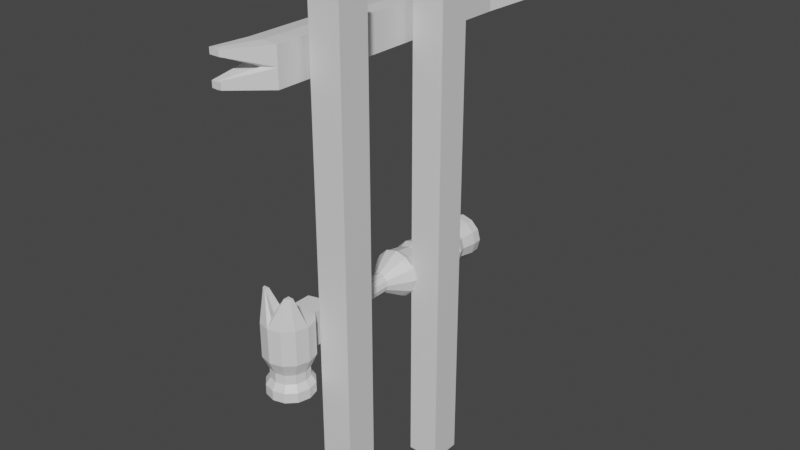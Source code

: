 # Source: magnes_na_narzedzia.blend  (saved by Blender 2.80.75; exported with 4.5.12 LTS)
import bpy
from mathutils import Matrix  # noqa: F401  (used for matrix-valued properties, if any)

bpy.ops.wm.read_factory_settings(use_empty=True)
scene = bpy.context.scene
scene.name = 'Scene'

# ---- collections
col_collection = bpy.data.collections.new('Collection'); scene.collection.children.link(col_collection)

# ---- materials (node trees are filled in below, after node groups)
mat_material = bpy.data.materials.new('Material')
mat_material.alpha_threshold = 0.0
mat_material.use_transparent_shadow = False
mat_material.line_color = (0.0, 0.0, 0.0, 1.0)

# ---- material node trees
mat_material.use_nodes = True; mat_material.node_tree.nodes.clear()
_N = mat_material.node_tree.nodes; _L = mat_material.node_tree.links
n0 = _N.new('ShaderNodeOutputMaterial'); n0.name = 'Material Output'; n0.location = (300, 300)
n1 = _N.new('ShaderNodeBsdfPrincipled'); n1.name = 'Principled BSDF'; n1.location = (10, 300)
n1.distribution = 'GGX'
n1.subsurface_method = 'BURLEY'
n1.inputs[2].default_value = 0.4
n1.inputs[3].default_value = 1.45
n1.inputs[27].default_value = (0.0, 0.0, 0.0, 1.0)
n1.inputs[28].default_value = 1.0
_L.new(n1.outputs[0], n0.inputs[0])
n0.is_active_output = True

# ---- world
world_world = bpy.data.worlds.new('World'); scene.world = world_world
world_world.use_nodes = True; world_world.node_tree.nodes.clear()
_N = world_world.node_tree.nodes; _L = world_world.node_tree.links
n0 = _N.new('ShaderNodeOutputWorld'); n0.name = 'World Output'; n0.location = (300, 300)
n1 = _N.new('ShaderNodeBackground'); n1.name = 'Background'; n1.location = (10, 300)
n1.inputs[0].default_value = (0.05088, 0.05088, 0.05088, 1.0)
_L.new(n1.outputs[0], n0.inputs[0])
n0.is_active_output = True
world_world.color = (0.05088, 0.05088, 0.05088)
world_world.use_sun_shadow = False
world_world.sun_shadow_jitter_overblur = 0.0

# ---- meshes
me_cube = bpy.data.meshes.new('Cube')
me_cube.from_pydata([(0.09177, 1.487, -0.2289), (0.09177, 1.487, -0.4124), (0.09177, -1.487, -0.2289), (0.09177, -1.487, -0.4124), (-0.09177, 1.487, -0.2289), (-0.09177, 1.487, -0.4124), (-0.09177, -1.487, -0.2289), (-0.09177, -1.487, -0.4124), (0.09177, 1.487, 0.4931), (0.09177, 1.487, 0.3096), (0.09177, -1.487, 0.4931), (0.09177, -1.487, 0.3096), (-0.09177, 1.487, 0.4931), (-0.09177, 1.487, 0.3096), (-0.09177, -1.487, 0.4931), (-0.09177, -1.487, 0.3096), (-0.101, 1.021, -1.137), (-0.301, 0.9939, 0.6574), (-0.2131, 0.9884, 0.6574), (-0.05336, 1.021, -1.194), (-0.1252, 0.9939, 0.6574), (-0.07719, 1.016, -1.166), (-0.2131, 0.9884, -0.924), (-0.1252, 0.9939, -0.924), (-0.301, 0.9939, -0.924), (-0.2929, 1.039, 0.8418), (-0.2929, 1.004, 0.8418), (-0.3518, 1.004, 0.8418), (-0.3223, 1.002, 0.8418), (-0.3223, 1.039, 0.8418), (-0.3518, 1.039, 0.8418), (-0.1691, 0.9912, -0.924), (-0.06528, 1.019, -1.18), (-0.1691, 0.9912, 0.6574), (-0.3076, 1.003, 0.8418), (-0.101, 1.174, -1.137), (-0.301, 1.201, 0.6574), (-0.2131, 1.207, 0.6574), (-0.05336, 1.174, -1.194), (-0.1252, 1.201, 0.6574), (-0.07719, 1.179, -1.166), (-0.2131, 1.207, -0.924), (-0.101, 1.098, -1.137), (-0.301, 1.098, 0.6574), (-0.301, 1.098, -0.924), (-0.1252, 1.098, -0.924), (-0.1252, 1.201, -0.924), (-0.1252, 1.098, 0.6574), (-0.05336, 1.098, -1.194), (-0.301, 1.201, -0.924), (-0.07719, 1.098, -1.166), (-0.2929, 1.157, 0.8418), (-0.2929, 1.191, 0.8418), (-0.3518, 1.191, 0.8418), (-0.3223, 1.193, 0.8418), (-0.3223, 1.157, 0.8418), (-0.3518, 1.157, 0.8418), (-0.1727, 1.098, 0.6574), (-0.06528, 1.098, -1.18), (-0.1691, 1.204, -0.924), (-0.06528, 1.176, -1.18), (-0.1691, 1.204, 0.6574), (-0.3076, 1.192, 0.8418), (-0.1918, 1.098, 0.695), (-0.3195, -0.3342, -0.8287), (-0.3028, -0.3967, -0.8287), (-0.257, -0.4424, -0.8287), (-0.1945, -0.4592, -0.8287), (-0.132, -0.4424, -0.8287), (-0.08626, -0.3967, -0.8287), (-0.06952, -0.3342, -0.8287), (-0.08626, -0.2717, -0.8287), (-0.132, -0.2259, -0.8287), (-0.1945, -0.2092, -0.8287), (-0.257, -0.2259, -0.8287), (-0.3028, -0.2717, -0.8287), (-0.3195, -0.3342, -0.1935), (-0.3028, -0.3967, -0.1935), (-0.257, -0.4424, -0.1935), (-0.1945, -0.4592, -0.1935), (-0.132, -0.4424, -0.1935), (-0.08626, -0.3967, -0.1935), (-0.06952, -0.3342, -0.1935), (-0.08626, -0.2717, -0.1935), (-0.132, -0.2259, -0.1935), (-0.1945, -0.2092, -0.1935), (-0.257, -0.2259, -0.1935), (-0.3028, -0.2717, -0.1935), (-0.2526, -0.3342, -0.08304), (-0.2448, -0.3632, -0.08304), (-0.2236, -0.3844, -0.08304), (-0.1945, -0.3922, -0.08304), (-0.1655, -0.3844, -0.08304), (-0.1442, -0.3632, -0.08304), (-0.1364, -0.3342, -0.08304), (-0.1442, -0.3051, -0.08304), (-0.1655, -0.2839, -0.08304), (-0.1945, -0.2761, -0.08304), (-0.2236, -0.2839, -0.08304), (-0.2448, -0.3051, -0.08304), (-0.2526, -0.3342, 0.5668), (-0.2448, -0.3632, 0.5668), (-0.2236, -0.3844, 0.5668), (-0.1945, -0.3922, 0.5668), (-0.1655, -0.3844, 0.5668), (-0.1442, -0.3632, 0.5668), (-0.1364, -0.3342, 0.5668), (-0.1442, -0.3051, 0.5668), (-0.1655, -0.2839, 0.5668), (-0.1945, -0.2761, 0.5668), (-0.2236, -0.2839, 0.5668), (-0.2448, -0.3051, 0.5668), (-0.3262, -0.6495, 0.6133), (-0.3085, -0.6495, 0.6792), (-0.2603, -0.6495, 0.7274), (-0.2603, -0.6495, 0.4992), (-0.3085, -0.6495, 0.5474), (-0.3262, -0.5932, 0.6133), (-0.3085, -0.5932, 0.6792), (-0.2603, -0.5932, 0.7274), (-0.2603, -0.5932, 0.4992), (-0.3085, -0.5932, 0.5474), (-0.3012, -0.5542, 0.6133), (-0.2869, -0.5542, 0.6667), (-0.2478, -0.5542, 0.7058), (-0.2478, -0.5542, 0.5208), (-0.2869, -0.5542, 0.5599), (-0.3362, -0.423, 0.6133), (-0.3172, -0.423, 0.6842), (-0.2653, -0.423, 0.7361), (-0.2653, -0.423, 0.4906), (-0.3172, -0.423, 0.5425), (-0.2478, -0.5, 0.7058), (-0.2478, -0.5, 0.5208), (-0.2869, -0.5, 0.5599), (-0.2869, -0.5, 0.6667), (-0.3012, -0.5, 0.6133), (-0.3172, -0.2246, 0.6842), (-0.3362, -0.2246, 0.6133), (-0.2653, -0.2246, 0.7361), (-0.2653, -0.2246, 0.4906), (-0.3172, -0.2246, 0.5425), (-0.2653, -0.423, 0.3945), (-0.2653, -0.2246, 0.3945), (-0.2868, -0.05401, 0.6812), (-0.2909, -0.05401, 0.666), (-0.2756, -0.05401, 0.6923), (-0.2604, -0.05401, 0.666), (-0.2604, -0.05401, 0.6964), (-0.2604, -0.05401, 0.6812), (-0.2604, -0.05401, 0.6888), (-0.0627, -0.6495, 0.6133), (-0.08035, -0.6495, 0.6792), (-0.1286, -0.6495, 0.7274), (-0.1944, -0.6495, 0.7451), (-0.1944, -0.6495, 0.4816), (-0.1286, -0.6495, 0.4992), (-0.08035, -0.6495, 0.5474), (-0.0627, -0.5932, 0.6133), (-0.08035, -0.5932, 0.6792), (-0.1286, -0.5932, 0.7274), (-0.1944, -0.5932, 0.4816), (-0.1286, -0.5932, 0.4992), (-0.08035, -0.5932, 0.5474), (-0.08766, -0.5542, 0.6133), (-0.102, -0.5542, 0.6667), (-0.1411, -0.5542, 0.7058), (-0.1944, -0.5542, 0.5065), (-0.1411, -0.5542, 0.5208), (-0.102, -0.5542, 0.5599), (-0.05272, -0.423, 0.6133), (-0.07171, -0.423, 0.6842), (-0.1236, -0.423, 0.7361), (-0.1944, -0.423, 0.4716), (-0.1236, -0.423, 0.4906), (-0.07171, -0.423, 0.5425), (-0.1411, -0.5, 0.7058), (-0.1411, -0.5, 0.5208), (-0.1944, -0.5, 0.5065), (-0.102, -0.5, 0.5599), (-0.102, -0.5, 0.6667), (-0.08766, -0.5, 0.6133), (-0.07171, -0.2246, 0.6842), (-0.05272, -0.2246, 0.6133), (-0.1236, -0.2246, 0.7361), (-0.1944, -0.2246, 0.4716), (-0.1236, -0.2246, 0.4906), (-0.07171, -0.2246, 0.5425), (-0.1944, -0.423, 0.3755), (-0.1236, -0.423, 0.3945), (-0.1944, -0.2246, 0.3755), (-0.1236, -0.2246, 0.3945), (-0.101, -0.05401, 0.6812), (-0.09688, -0.05401, 0.666), (-0.1121, -0.05401, 0.6923), (-0.1944, -0.6495, 0.4816), (-0.1944, -0.5932, 0.7451), (-0.1944, -0.5542, 0.7201), (-0.1944, -0.5, 0.7201), (-0.1944, -0.423, 0.755), (-0.1944, -0.2246, 0.755), (-0.1944, -0.2246, 0.6133), (-0.1273, -0.05401, 0.666), (-0.1273, -0.05401, 0.6964), (-0.1944, -0.6495, 0.7451), (-0.1273, -0.05401, 0.6812), (-0.1944, -0.2246, 0.6842), (-0.1273, -0.05401, 0.6888), (-0.1944, -0.1743, 0.7252), (-0.08278, -0.3987, -0.7734), (-0.09514, -0.3915, -0.686), (-0.08278, -0.3987, -0.6422), (-0.09514, -0.3915, -0.5694), (-0.08278, -0.3987, -0.5111), (-0.09514, -0.3915, -0.4528), (-0.08278, -0.3987, -0.38), (-0.09514, -0.3915, -0.3362), (-0.08278, -0.3987, -0.2489), (-0.13, -0.4459, -0.2489), (-0.1371, -0.4335, -0.3362), (-0.13, -0.4459, -0.38), (-0.1371, -0.4335, -0.4528), (-0.13, -0.4459, -0.5111), (-0.1371, -0.4335, -0.5694), (-0.13, -0.4459, -0.6422), (-0.1371, -0.4335, -0.686), (-0.13, -0.4459, -0.7734), (-0.3235, -0.3342, -0.7734), (-0.3093, -0.3342, -0.686), (-0.3235, -0.3342, -0.6422), (-0.3093, -0.3342, -0.5694), (-0.3235, -0.3342, -0.5111), (-0.3093, -0.3342, -0.4528), (-0.3235, -0.3342, -0.38), (-0.3093, -0.3342, -0.3362), (-0.3235, -0.3342, -0.2489), (-0.3063, -0.2696, -0.2489), (-0.2939, -0.2768, -0.3362), (-0.3063, -0.2696, -0.38), (-0.2939, -0.2768, -0.4528), (-0.3063, -0.2696, -0.5111), (-0.2939, -0.2768, -0.5694), (-0.3063, -0.2696, -0.6422), (-0.2939, -0.2768, -0.686), (-0.3063, -0.2696, -0.7734), (-0.259, -0.4459, -0.7734), (-0.2519, -0.4335, -0.686), (-0.259, -0.4459, -0.6422), (-0.2519, -0.4335, -0.5694), (-0.259, -0.4459, -0.5111), (-0.2519, -0.4335, -0.4528), (-0.259, -0.4459, -0.38), (-0.2519, -0.4335, -0.3362), (-0.259, -0.4459, -0.2489), (-0.3063, -0.3987, -0.2489), (-0.2939, -0.3915, -0.3362), (-0.3063, -0.3987, -0.38), (-0.2939, -0.3915, -0.4528), (-0.3063, -0.3987, -0.5111), (-0.2939, -0.3915, -0.5694), (-0.3063, -0.3987, -0.6422), (-0.2939, -0.3915, -0.686), (-0.3063, -0.3987, -0.7734), (-0.1945, -0.2051, -0.7734), (-0.1945, -0.2194, -0.686), (-0.1945, -0.2051, -0.6422), (-0.1945, -0.2194, -0.5694), (-0.1945, -0.2051, -0.5111), (-0.1945, -0.2194, -0.4528), (-0.1945, -0.2051, -0.38), (-0.1945, -0.2194, -0.3362), (-0.1945, -0.2051, -0.2489), (-0.13, -0.2224, -0.2489), (-0.1371, -0.2348, -0.3362), (-0.13, -0.2224, -0.38), (-0.1371, -0.2348, -0.4528), (-0.13, -0.2224, -0.5111), (-0.1371, -0.2348, -0.5694), (-0.13, -0.2224, -0.6422), (-0.1371, -0.2348, -0.686), (-0.13, -0.2224, -0.7734), (-0.06549, -0.3342, -0.7734), (-0.07977, -0.3342, -0.686), (-0.06549, -0.3342, -0.6422), (-0.07977, -0.3342, -0.5694), (-0.06549, -0.3342, -0.5111), (-0.07977, -0.3342, -0.4528), (-0.06549, -0.3342, -0.38), (-0.07977, -0.3342, -0.3362), (-0.06549, -0.3342, -0.2489), (-0.1945, -0.4632, -0.7734), (-0.1945, -0.4489, -0.686), (-0.1945, -0.4632, -0.6422), (-0.1945, -0.4489, -0.5694), (-0.1945, -0.4632, -0.5111), (-0.1945, -0.4489, -0.4528), (-0.1945, -0.4632, -0.38), (-0.1945, -0.4489, -0.3362), (-0.1945, -0.4632, -0.2489), (-0.259, -0.2224, -0.7734), (-0.2519, -0.2348, -0.686), (-0.259, -0.2224, -0.6422), (-0.2519, -0.2348, -0.5694), (-0.259, -0.2224, -0.5111), (-0.2519, -0.2348, -0.4528), (-0.259, -0.2224, -0.38), (-0.2519, -0.2348, -0.3362), (-0.259, -0.2224, -0.2489), (-0.08278, -0.2696, -0.7734), (-0.09514, -0.2768, -0.686), (-0.08278, -0.2696, -0.6422), (-0.09514, -0.2768, -0.5694), (-0.08278, -0.2696, -0.5111), (-0.09514, -0.2768, -0.4528), (-0.08278, -0.2696, -0.38), (-0.09514, -0.2768, -0.3362), (-0.08278, -0.2696, -0.2489), (-0.0752, -0.403, -0.2212), (-0.3323, -0.3342, -0.2212), (-0.2634, -0.4535, -0.2212), (-0.1945, -0.1964, -0.2212), (-0.05674, -0.3342, -0.2212), (-0.1945, -0.4719, -0.2212), (-0.2634, -0.2148, -0.2212), (-0.0752, -0.2653, -0.2212), (-0.1256, -0.4535, -0.2212), (-0.3138, -0.2653, -0.2212), (-0.3138, -0.403, -0.2212), (-0.1256, -0.2148, -0.2212)], [], [(0, 4, 6, 2), (3, 2, 6, 7), (7, 6, 4, 5), (5, 1, 3, 7), (1, 0, 2, 3), (5, 4, 0, 1), (8, 12, 14, 10), (11, 10, 14, 15), (15, 14, 12, 13), (13, 9, 11, 15), (9, 8, 10, 11), (13, 12, 8, 9), (32, 31, 22, 21), (47, 63, 29, 25), (20, 47, 25, 26), (22, 18, 17, 24), (45, 47, 20, 23), (58, 48, 19, 32), (21, 22, 24, 16), (33, 20, 26, 34), (48, 45, 23, 19), (16, 24, 44, 42), (24, 17, 43, 44), (31, 33, 18, 22), (43, 17, 27, 30), (17, 18, 28, 27), (29, 30, 27, 28), (42, 50, 21, 16), (57, 29, 63), (29, 57, 43, 30), (28, 25, 29), (23, 20, 33, 31), (18, 33, 34, 28), (50, 58, 32, 21), (25, 28, 34, 26), (19, 23, 31, 32), (60, 40, 41, 59), (47, 51, 55, 63), (39, 52, 51, 47), (41, 49, 36, 37), (45, 46, 39, 47), (58, 60, 38, 48), (40, 35, 49, 41), (61, 62, 52, 39), (48, 38, 46, 45), (35, 42, 44, 49), (49, 44, 43, 36), (59, 41, 37, 61), (43, 56, 53, 36), (36, 53, 54, 37), (55, 54, 53, 56), (42, 35, 40, 50), (57, 63, 55), (55, 56, 43, 57), (54, 55, 51), (46, 59, 61, 39), (37, 54, 62, 61), (50, 40, 60, 58), (51, 52, 62, 54), (38, 60, 59, 46), (65, 64, 75, 74, 73, 72, 71, 70, 69, 68, 67, 66), (78, 79, 91, 90), (325, 317, 81, 80), (326, 318, 76, 87), (327, 319, 78, 77), (328, 320, 85, 84), (317, 321, 82, 81), (319, 322, 79, 78), (320, 323, 86, 85), (321, 324, 83, 82), (322, 325, 80, 79), (323, 326, 87, 86), (318, 327, 77, 76), (324, 328, 84, 83), (90, 91, 103, 102), (85, 86, 98, 97), (82, 83, 95, 94), (79, 80, 92, 91), (86, 87, 99, 98), (76, 77, 89, 88), (83, 84, 96, 95), (80, 81, 93, 92), (87, 76, 88, 99), (77, 78, 90, 89), (84, 85, 97, 96), (81, 82, 94, 93), (101, 102, 103, 104, 105, 106, 107, 108, 109, 110, 111, 100), (97, 98, 110, 109), (94, 95, 107, 106), (91, 92, 104, 103), (98, 99, 111, 110), (88, 89, 101, 100), (95, 96, 108, 107), (92, 93, 105, 104), (99, 88, 100, 111), (89, 90, 102, 101), (96, 97, 109, 108), (93, 94, 106, 105), (119, 196, 197, 124), (116, 112, 117, 121), (113, 114, 119, 118), (114, 154, 196, 119), (155, 115, 120, 161), (115, 116, 121, 120), (112, 113, 118, 117), (132, 198, 199, 129), (161, 120, 125, 167), (120, 121, 126, 125), (117, 118, 123, 122), (121, 117, 122, 126), (118, 119, 124, 123), (178, 133, 130, 173), (133, 134, 131, 130), (136, 135, 128, 127), (134, 136, 127, 131), (135, 132, 129, 128), (123, 124, 132, 135), (126, 122, 136, 134), (122, 123, 135, 136), (125, 126, 134, 133), (167, 125, 133, 178), (124, 197, 198, 132), (129, 199, 200, 139), (130, 131, 141, 140), (127, 128, 137, 138), (131, 127, 138, 141), (128, 129, 139, 137), (188, 142, 143, 190), (140, 185, 190, 143), (130, 140, 143, 142), (173, 130, 142, 188), (201, 185, 140), (146, 148, 150, 149), (139, 200, 148, 146), (138, 137, 144, 145), (201, 138, 145, 147), (137, 139, 146, 144), (204, 115, 195), (149, 206, 201, 147), (150, 208, 206, 149), (148, 200, 208, 150), (144, 146, 149, 147), (145, 144, 147), (138, 201, 140, 141), (113, 112, 116, 114), (114, 116, 115, 204), (160, 166, 197, 196), (157, 163, 158, 151), (152, 159, 160, 153), (153, 160, 196, 154), (155, 161, 162, 156), (156, 162, 163, 157), (151, 158, 159, 152), (176, 172, 199, 198), (161, 167, 168, 162), (162, 168, 169, 163), (158, 164, 165, 159), (163, 169, 164, 158), (159, 165, 166, 160), (178, 173, 174, 177), (177, 174, 175, 179), (181, 170, 171, 180), (179, 175, 170, 181), (180, 171, 172, 176), (165, 180, 176, 166), (169, 179, 181, 164), (164, 181, 180, 165), (168, 177, 179, 169), (167, 178, 177, 168), (166, 176, 198, 197), (172, 184, 200, 199), (174, 186, 187, 175), (170, 183, 182, 171), (175, 187, 183, 170), (171, 182, 184, 172), (188, 190, 191, 189), (186, 191, 190, 185), (174, 189, 191, 186), (173, 188, 189, 174), (201, 186, 185), (194, 205, 207, 203), (184, 194, 203, 200), (183, 193, 192, 182), (201, 202, 193, 183), (182, 192, 194, 184), (204, 195, 156), (205, 202, 201, 206), (207, 205, 206, 208), (203, 207, 208, 200), (192, 202, 205, 194), (193, 202, 192), (183, 187, 186, 201), (152, 153, 157, 151), (153, 204, 156, 157), (71, 72, 280, 308), (308, 280, 279, 309), (309, 279, 278, 310), (310, 278, 277, 311), (311, 277, 276, 312), (312, 276, 275, 313), (313, 275, 274, 314), (314, 274, 273, 315), (315, 273, 272, 316), (64, 65, 262, 227), (227, 262, 261, 228), (228, 261, 260, 229), (229, 260, 259, 230), (230, 259, 258, 231), (231, 258, 257, 232), (232, 257, 256, 233), (233, 256, 255, 234), (234, 255, 254, 235), (74, 75, 244, 299), (299, 244, 243, 300), (300, 243, 242, 301), (301, 242, 241, 302), (302, 241, 240, 303), (303, 240, 239, 304), (304, 239, 238, 305), (305, 238, 237, 306), (306, 237, 236, 307), (67, 68, 226, 290), (290, 226, 225, 291), (291, 225, 224, 292), (292, 224, 223, 293), (293, 223, 222, 294), (294, 222, 221, 295), (295, 221, 220, 296), (296, 220, 219, 297), (297, 219, 218, 298), (70, 71, 308, 281), (281, 308, 309, 282), (282, 309, 310, 283), (283, 310, 311, 284), (284, 311, 312, 285), (285, 312, 313, 286), (286, 313, 314, 287), (287, 314, 315, 288), (288, 315, 316, 289), (73, 74, 299, 263), (263, 299, 300, 264), (264, 300, 301, 265), (265, 301, 302, 266), (266, 302, 303, 267), (267, 303, 304, 268), (268, 304, 305, 269), (269, 305, 306, 270), (270, 306, 307, 271), (66, 67, 290, 245), (245, 290, 291, 246), (246, 291, 292, 247), (247, 292, 293, 248), (248, 293, 294, 249), (249, 294, 295, 250), (250, 295, 296, 251), (251, 296, 297, 252), (252, 297, 298, 253), (69, 70, 281, 209), (209, 281, 282, 210), (210, 282, 283, 211), (211, 283, 284, 212), (212, 284, 285, 213), (213, 285, 286, 214), (214, 286, 287, 215), (215, 287, 288, 216), (216, 288, 289, 217), (72, 73, 263, 280), (280, 263, 264, 279), (279, 264, 265, 278), (278, 265, 266, 277), (277, 266, 267, 276), (276, 267, 268, 275), (275, 268, 269, 274), (274, 269, 270, 273), (273, 270, 271, 272), (65, 66, 245, 262), (262, 245, 246, 261), (261, 246, 247, 260), (260, 247, 248, 259), (259, 248, 249, 258), (258, 249, 250, 257), (257, 250, 251, 256), (256, 251, 252, 255), (255, 252, 253, 254), (75, 64, 227, 244), (244, 227, 228, 243), (243, 228, 229, 242), (242, 229, 230, 241), (241, 230, 231, 240), (240, 231, 232, 239), (239, 232, 233, 238), (238, 233, 234, 237), (237, 234, 235, 236), (68, 69, 209, 226), (226, 209, 210, 225), (225, 210, 211, 224), (224, 211, 212, 223), (223, 212, 213, 222), (222, 213, 214, 221), (221, 214, 215, 220), (220, 215, 216, 219), (219, 216, 217, 218), (316, 272, 328, 324), (235, 254, 327, 318), (307, 236, 326, 323), (298, 218, 325, 322), (289, 316, 324, 321), (271, 307, 323, 320), (253, 298, 322, 319), (217, 289, 321, 317), (272, 271, 320, 328), (254, 253, 319, 327), (236, 235, 318, 326), (218, 217, 317, 325)])
_uv = me_cube.uv_layers.new(name='UVMap')
_uv.uv.foreach_set('vector', [0.375, 0.0, 0.625, 0.0, 0.625, 0.25, 0.375, 0.25, 0.375, 0.25, 0.625, 0.25, 0.625, 0.5, 0.375, 0.5, 0.375, 0.5, 0.625, 0.5, 0.625, 0.75, 0.375, 0.75, 0.375, 0.75, 0.625, 0.75, 0.625, 1.0, 0.375, 1.0, 0.125, 0.5, 0.375, 0.5, 0.375, 0.75, 0.125, 0.75, 0.625, 0.5, 0.875, 0.5, 0.875, 0.75, 0.625, 0.75, 0.375, 0.0, 0.625, 0.0, 0.625, 0.25, 0.375, 0.25, 0.375, 0.25, 0.625, 0.25, 0.625, 0.5, 0.375, 0.5, 0.375, 0.5, 0.625, 0.5, 0.625, 0.75, 0.375, 0.75, 0.375, 0.75, 0.625, 0.75, 0.625, 1.0, 0.375, 1.0, 0.125, 0.5, 0.375, 0.5, 0.375, 0.75, 0.125, 0.75, 0.625, 0.5, 0.875, 0.5, 0.875, 0.75, 0.625, 0.75, 0.375, 0.8125, 0.4082, 0.8125, 0.4082, 0.875, 0.375, 0.875, 0.625, 0.625, 0.0, 0.0, 0.0, 0.0, 0.625, 0.625, 0.625, 0.75, 0.625, 0.625, 0.625, 0.625, 0.625, 0.75, 0.4082, 0.875, 0.625, 0.875, 0.625, 1.0, 0.4082, 1.0, 0.4082, 0.625, 0.625, 0.625, 0.625, 0.75, 0.4082, 0.75, 0.3125, 0.625, 0.375, 0.625, 0.375, 0.75, 0.3125, 0.75, 0.375, 0.875, 0.4082, 0.875, 0.4082, 1.0, 0.375, 1.0, 0.625, 0.8125, 0.625, 0.75, 0.625, 0.75, 0.625, 0.8125, 0.375, 0.625, 0.4082, 0.625, 0.4082, 0.75, 0.375, 0.75, 0.375, 0.0, 0.4082, 0.0, 0.4082, 0.125, 0.375, 0.125, 0.4082, 0.0, 0.625, 0.0, 0.625, 0.125, 0.4082, 0.125, 0.4082, 0.8125, 0.625, 0.8125, 0.625, 0.875, 0.4082, 0.875, 0.625, 0.125, 0.625, 0.0, 0.625, 0.0, 0.625, 0.125, 0.625, 1.0, 0.625, 0.875, 0.625, 0.875, 0.625, 1.0, 0.75, 0.625, 0.875, 0.625, 0.875, 0.75, 0.75, 0.75, 0.125, 0.625, 0.25, 0.625, 0.25, 0.75, 0.125, 0.75, 0.0, 0.0, 0.0, 0.0, 0.0, 0.0, 0.75, 0.625, 0.0, 0.0, 0.625, 0.125, 0.625, 0.125, 0.75, 0.75, 0.625, 0.625, 0.0, 0.0, 0.4082, 0.75, 0.625, 0.75, 0.625, 0.8125, 0.4082, 0.8125, 0.625, 0.875, 0.625, 0.8125, 0.625, 0.8125, 0.625, 0.875, 0.25, 0.625, 0.3125, 0.625, 0.3125, 0.75, 0.25, 0.75, 0.625, 0.625, 0.75, 0.75, 0.625, 0.8125, 0.625, 0.75, 0.375, 0.75, 0.4082, 0.75, 0.4082, 0.8125, 0.375, 0.8125, 0.375, 0.8125, 0.375, 0.875, 0.4082, 0.875, 0.4082, 0.8125, 0.625, 0.625, 0.625, 0.625, 0.0, 0.0, 0.0, 0.0, 0.625, 0.75, 0.625, 0.75, 0.625, 0.625, 0.625, 0.625, 0.4082, 0.875, 0.4082, 1.0, 0.625, 1.0, 0.625, 0.875, 0.4082, 0.625, 0.4082, 0.75, 0.625, 0.75, 0.625, 0.625, 0.3125, 0.625, 0.3125, 0.75, 0.375, 0.75, 0.375, 0.625, 0.375, 0.875, 0.375, 1.0, 0.4082, 1.0, 0.4082, 0.875, 0.625, 0.8125, 0.625, 0.8125, 0.625, 0.75, 0.625, 0.75, 0.375, 0.625, 0.375, 0.75, 0.4082, 0.75, 0.4082, 0.625, 0.375, 0.0, 0.375, 0.125, 0.4082, 0.125, 0.4082, 0.0, 0.4082, 0.0, 0.4082, 0.125, 0.625, 0.125, 0.625, 0.0, 0.4082, 0.8125, 0.4082, 0.875, 0.625, 0.875, 0.625, 0.8125, 0.625, 0.125, 0.625, 0.125, 0.625, 0.0, 0.625, 0.0, 0.625, 1.0, 0.625, 1.0, 0.625, 0.875, 0.625, 0.875, 0.75, 0.625, 0.75, 0.75, 0.875, 0.75, 0.875, 0.625, 0.125, 0.625, 0.125, 0.75, 0.25, 0.75, 0.25, 0.625, 0.0, 0.0, 0.0, 0.0, 0.0, 0.0, 0.75, 0.625, 0.625, 0.125, 0.625, 0.125, 0.0, 0.0, 0.75, 0.75, 0.0, 0.0, 0.625, 0.625, 0.4082, 0.75, 0.4082, 0.8125, 0.625, 0.8125, 0.625, 0.75, 0.625, 0.875, 0.625, 0.875, 0.625, 0.8125, 0.625, 0.8125, 0.25, 0.625, 0.25, 0.75, 0.3125, 0.75, 0.3125, 0.625, 0.625, 0.625, 0.625, 0.75, 0.625, 0.8125, 0.75, 0.75, 0.375, 0.75, 0.375, 0.8125, 0.4082, 0.8125, 0.4082, 0.75, 0.0, 0.0, 0.0, 0.0, 0.0, 0.0, 0.0, 0.0, 0.0, 0.0, 0.0, 0.0, 0.0, 0.0, 0.0, 0.0, 0.0, 0.0, 0.0, 0.0, 0.0, 0.0, 0.0, 0.0, 0.0, 0.0, 0.0, 0.0, 0.0, 0.0, 0.0, 0.0, 0.0, 0.0, 0.0, 0.0, 0.0, 0.0, 0.0, 0.0, 0.0, 0.0, 0.0, 0.0, 0.0, 0.0, 0.0, 0.0, 0.0, 0.0, 0.0, 0.0, 0.0, 0.0, 0.0, 0.0, 0.0, 0.0, 0.0, 0.0, 0.0, 0.0, 0.0, 0.0, 0.0, 0.0, 0.0, 0.0, 0.0, 0.0, 0.0, 0.0, 0.0, 0.0, 0.0, 0.0, 0.0, 0.0, 0.0, 0.0, 0.0, 0.0, 0.0, 0.0, 0.0, 0.0, 0.0, 0.0, 0.0, 0.0, 0.0, 0.0, 0.0, 0.0, 0.0, 0.0, 0.0, 0.0, 0.0, 0.0, 0.0, 0.0, 0.0, 0.0, 0.0, 0.0, 0.0, 0.0, 0.0, 0.0, 0.0, 0.0, 0.0, 0.0, 0.0, 0.0, 0.0, 0.0, 0.0, 0.0, 0.0, 0.0, 0.0, 0.0, 0.0, 0.0, 0.0, 0.0, 0.0, 0.0, 0.0, 0.0, 0.0, 0.0, 0.0, 0.0, 0.0, 0.0, 0.0, 0.0, 0.0, 0.0, 0.0, 0.0, 0.0, 0.0, 0.0, 0.0, 0.0, 0.0, 0.0, 0.0, 0.0, 0.0, 0.0, 0.0, 0.0, 0.0, 0.0, 0.0, 0.0, 0.0, 0.0, 0.0, 0.0, 0.0, 0.0, 0.0, 0.0, 0.0, 0.0, 0.0, 0.0, 0.0, 0.0, 0.0, 0.0, 0.0, 0.0, 0.0, 0.0, 0.0, 0.0, 0.0, 0.0, 0.0, 0.0, 0.0, 0.0, 0.0, 0.0, 0.0, 0.0, 0.0, 0.0, 0.0, 0.0, 0.0, 0.0, 0.0, 0.0, 0.0, 0.0, 0.0, 0.0, 0.0, 0.0, 0.0, 0.0, 0.0, 0.0, 0.0, 0.0, 0.0, 0.0, 0.0, 0.0, 0.0, 0.0, 0.0, 0.0, 0.0, 0.0, 0.0, 0.0, 0.0, 0.0, 0.0, 0.0, 0.0, 0.0, 0.0, 0.0, 0.0, 0.0, 0.0, 0.0, 0.0, 0.0, 0.0, 0.0, 0.0, 0.0, 0.0, 0.0, 0.0, 0.0, 0.0, 0.0, 0.0, 0.0, 0.0, 0.0, 0.0, 0.0, 0.0, 0.0, 0.0, 0.0, 0.0, 0.0, 0.0, 0.0, 0.0, 0.0, 0.0, 0.0, 0.0, 0.0, 0.0, 0.0, 0.0, 0.0, 0.0, 0.0, 0.0, 0.0, 0.0, 0.0, 0.0, 0.0, 0.0, 0.0, 0.0, 0.0, 0.0, 0.0, 0.0, 0.0, 0.0, 0.0, 0.0, 0.0, 0.0, 0.0, 0.0, 0.0, 0.0, 0.0, 0.0, 0.0, 0.0, 0.0, 0.0, 0.0, 0.0, 0.0, 0.0, 0.0, 0.0, 0.0, 0.0, 0.0, 0.0, 0.0, 0.0, 0.0, 0.0, 0.0, 0.0, 0.0, 0.0, 0.0, 0.0, 0.0, 0.0, 0.0, 0.0, 0.0, 0.0, 0.0, 0.0, 0.0, 0.0, 0.0, 0.0, 0.0, 0.0, 0.0, 0.0, 0.0, 0.0, 0.0, 0.0, 0.0, 0.0, 0.0, 0.0, 0.0, 0.0, 0.0, 0.0, 0.0, 0.0, 0.0, 0.0, 0.0, 0.0, 0.0, 0.0, 0.0, 0.0, 0.0, 0.0, 0.0, 0.0, 0.0, 0.0, 0.0, 0.0, 0.0, 0.0, 0.0, 0.0, 0.0, 0.0, 0.0, 0.0, 0.0, 0.0, 0.0, 0.0, 0.0, 0.0, 0.0, 0.0, 0.0, 0.0, 0.0, 0.0, 0.0, 0.0, 0.0, 0.0, 0.0, 0.0, 0.0, 0.0, 0.0, 0.0, 0.0, 0.0, 0.0, 0.0, 0.0, 0.0, 0.0, 0.0, 0.0, 0.0, 0.0, 0.0, 0.0, 0.0, 0.0, 0.0, 0.0, 0.0, 0.0, 0.0, 0.0, 0.0, 0.0, 0.0, 0.0, 0.0, 0.0, 0.0, 0.0, 0.0, 0.0, 0.0, 0.0, 0.0, 0.0, 0.0, 0.0, 0.0, 0.0, 0.0, 0.0, 0.0, 0.0, 0.0, 0.0, 0.0, 0.0, 0.0, 0.0, 0.0, 0.0, 0.0, 0.0, 0.0, 0.0, 0.0, 0.0, 0.0, 0.0, 0.0, 0.0, 0.0, 0.0, 0.0, 0.0, 0.0, 0.0, 0.0, 0.0, 0.0, 0.0, 0.0, 0.0, 0.0, 0.0, 0.0, 0.0, 0.0, 0.0, 0.0, 0.0, 0.0, 0.0, 0.0, 0.0, 0.0, 0.0, 0.0, 0.0, 0.0, 0.0, 0.0, 0.0, 0.0, 0.0, 0.0, 0.0, 0.0, 0.0, 0.0, 0.0, 0.0, 0.0, 0.0, 0.0, 0.0, 0.0, 0.0, 0.0, 0.0, 0.0, 0.0, 0.0, 0.0, 0.0, 0.0, 0.0, 0.0, 0.0, 0.0, 0.0, 0.0, 0.0, 0.0, 0.0, 0.0, 0.0, 0.0, 0.0, 0.0, 0.0, 0.0, 0.0, 0.0, 0.0, 0.0, 0.0, 0.0, 0.0, 0.0, 0.0, 0.0, 0.0, 0.0, 0.0, 0.0, 0.0, 0.0, 0.0, 0.0, 0.0, 0.0, 0.0, 0.0, 0.0, 0.0, 0.0, 0.0, 0.0, 0.0, 0.0, 0.0, 0.0, 0.0, 0.0, 0.0, 0.0, 0.0, 0.0, 0.0, 0.0, 0.0, 0.0, 0.0, 0.0, 0.0, 0.0, 0.0, 0.0, 0.0, 0.0, 0.0, 0.0, 0.0, 0.0, 0.0, 0.0, 0.0, 0.0, 0.0, 0.0, 0.0, 0.0, 0.0, 0.0, 0.0, 0.0, 0.0, 0.0, 0.0, 0.0, 0.0, 0.0, 0.0, 0.0, 0.0, 0.0, 0.0, 0.0, 0.0, 0.0, 0.0, 0.0, 0.0, 0.0, 0.0, 0.0, 0.0, 0.0, 0.0, 0.0, 0.0, 0.0, 0.0, 0.0, 0.0, 0.0, 0.0, 0.0, 0.0, 0.0, 0.0, 0.0, 0.0, 0.0, 0.0, 0.0, 0.0, 0.0, 0.0, 0.0, 0.0, 0.0, 0.0, 0.0, 0.0, 0.0, 0.0, 0.0, 0.0, 0.0, 0.0, 0.0, 0.0, 0.0, 0.0, 0.0, 0.0, 0.0, 0.0, 0.0, 0.0, 0.0, 0.0, 0.0, 0.0, 0.0, 0.0, 0.0, 0.0, 0.0, 0.0, 0.0, 0.0, 0.0, 0.0, 0.0, 0.0, 0.0, 0.0, 0.0, 0.0, 0.0, 0.0, 0.0, 0.0, 0.0, 0.0, 0.0, 0.0, 0.0, 0.0, 0.0, 0.0, 0.0, 0.0, 0.0, 0.0, 0.0, 0.0, 0.0, 0.0, 0.0, 0.0, 0.0, 0.0, 0.0, 0.0, 0.0, 0.0, 0.0, 0.0, 0.0, 0.0, 0.0, 0.0, 0.0, 0.0, 0.0, 0.0, 0.0, 0.0, 0.0, 0.0, 0.0, 0.0, 0.0, 0.0, 0.0, 0.0, 0.0, 0.0, 0.0, 0.0, 0.0, 0.0, 0.0, 0.0, 0.0, 0.0, 0.0, 0.0, 0.0, 0.0, 0.0, 0.0, 0.0, 0.0, 0.0, 0.0, 0.0, 0.0, 0.0, 0.0, 0.0, 0.0, 0.0, 0.0, 0.0, 0.0, 0.0, 0.0, 0.0, 0.0, 0.0, 0.0, 0.0, 0.0, 0.0, 0.0, 0.0, 0.0, 0.0, 0.0, 0.0, 0.0, 0.0, 0.0, 0.0, 0.0, 0.0, 0.0, 0.0, 0.0, 0.0, 0.0, 0.0, 0.0, 0.0, 0.0, 0.0, 0.0, 0.0, 0.0, 0.0, 0.0, 0.0, 0.0, 0.0, 0.0, 0.0, 0.0, 0.0, 0.0, 0.0, 0.0, 0.0, 0.0, 0.0, 0.0, 0.0, 0.0, 0.0, 0.0, 0.0, 0.0, 0.0, 0.0, 0.0, 0.0, 0.0, 0.0, 0.0, 0.0, 0.0, 0.0, 0.0, 0.0, 0.0, 0.0, 0.0, 0.0, 0.0, 0.0, 0.0, 0.0, 0.0, 0.0, 0.0, 0.0, 0.0, 0.0, 0.0, 0.0, 0.0, 0.0, 0.0, 0.0, 0.0, 0.0, 0.0, 0.0, 0.0, 0.0, 0.0, 0.0, 0.0, 0.0, 0.0, 0.0, 0.0, 0.0, 0.0, 0.0, 0.0, 0.0, 0.0, 0.0, 0.0, 0.0, 0.0, 0.0, 0.0, 0.0, 0.0, 0.0, 0.0, 0.0, 0.0, 0.0, 0.0, 0.0, 0.0, 0.0, 0.0, 0.0, 0.0, 0.0, 0.0, 0.0, 0.0, 0.0, 0.0, 0.0, 0.0, 0.0, 0.0, 0.0, 0.0, 0.0, 0.0, 0.0, 0.0, 0.0, 0.0, 0.0, 0.0, 0.0, 0.0, 0.0, 0.0, 0.0, 0.0, 0.0, 0.0, 0.0, 0.0, 0.0, 0.0, 0.0, 0.0, 0.0, 0.0, 0.0, 0.0, 0.0, 0.0, 0.0, 0.0, 0.0, 0.0, 0.0, 0.0, 0.0, 0.0, 0.0, 0.0, 0.0, 0.0, 0.0, 0.0, 0.0, 0.0, 0.0, 0.0, 0.0, 0.0, 0.0, 0.0, 0.0, 0.0, 0.0, 0.0, 0.0, 0.0, 0.0, 0.0, 0.0, 0.0, 0.0, 0.0, 0.0, 0.0, 0.0, 0.0, 0.0, 0.0, 0.0, 0.0, 0.0, 0.0, 0.0, 0.0, 0.0, 0.0, 0.0, 0.0, 0.0, 0.0, 0.0, 0.0, 0.0, 0.0, 0.0, 0.0, 0.0, 0.0, 0.0, 0.0, 0.0, 0.0, 0.0, 0.0, 0.0, 0.0, 0.0, 0.0, 0.0, 0.0, 0.0, 0.0, 0.0, 0.0, 0.0, 0.0, 0.0, 0.0, 0.0, 0.0, 0.0, 0.0, 0.0, 0.0, 0.0, 0.0, 0.0, 0.0, 0.0, 0.0, 0.0, 0.0, 0.0, 0.0, 0.0, 0.0, 0.0, 0.0, 0.0, 0.0, 0.0, 0.0, 0.0, 0.0, 0.0, 0.0, 0.0, 0.0, 0.0, 0.0, 0.0, 0.0, 0.0, 0.0, 0.0, 0.0, 0.0, 0.0, 0.0, 0.0, 0.0, 0.0, 0.0, 0.0, 0.0, 0.0, 0.0, 0.0, 0.0, 0.0, 0.0, 0.0, 0.0, 0.0, 0.0, 0.0, 0.0, 0.0, 0.0, 0.0, 0.0, 0.0, 0.0, 0.0, 0.0, 0.0, 0.0, 0.0, 0.0, 0.0, 0.0, 0.0, 0.0, 0.0, 0.0, 0.0, 0.0, 0.0, 0.0, 0.0, 0.0, 0.0, 0.0, 0.0, 0.0, 0.0, 0.0, 0.0, 0.0, 0.0, 0.0, 0.0, 0.0, 0.0, 0.0, 0.0, 0.0, 0.0, 0.0, 0.0, 0.0, 0.0, 0.0, 0.0, 0.0, 0.0, 0.0, 0.0, 0.0, 0.0, 0.0, 0.0, 0.0, 0.0, 0.0, 0.0, 0.0, 0.0, 0.0, 0.0, 0.0, 0.0, 0.0, 0.0, 0.0, 0.0, 0.0, 0.0, 0.0, 0.0, 0.0, 0.0, 0.0, 0.0, 0.0, 0.0, 0.0, 0.0, 0.0, 0.0, 0.0, 0.0, 0.0, 0.0, 0.0, 0.0, 0.0, 0.0, 0.0, 0.0, 0.0, 0.0, 0.0, 0.0, 0.0, 0.0, 0.0, 0.0, 0.0, 0.0, 0.0, 0.0, 0.0, 0.0, 0.0, 0.0, 0.0, 0.0, 0.0, 0.0, 0.0, 0.0, 0.0, 0.0, 0.0, 0.0, 0.0, 0.0, 0.0, 0.0, 0.0, 0.0, 0.0, 0.0, 0.0, 0.0, 0.0, 0.0, 0.0, 0.0, 0.0, 0.0, 0.0, 0.0, 0.0, 0.0, 0.0, 0.0, 0.0, 0.0, 0.0, 0.0, 0.0, 0.0, 0.0, 0.0, 0.0, 0.0, 0.0, 0.0, 0.0, 0.0, 0.0, 0.0, 0.0, 0.0, 0.0, 0.0, 0.0, 0.0, 0.0, 0.0, 0.0, 0.0, 0.0, 0.0, 0.0, 0.0, 0.0, 0.0, 0.0, 0.0, 0.0, 0.0, 0.0, 0.0, 0.0, 0.0, 0.0, 0.0, 0.0, 0.0, 0.0, 0.0, 0.0, 0.0, 0.0, 0.0, 0.0, 0.0, 0.0, 0.0, 0.0, 0.0, 0.0, 0.0, 0.0, 0.0, 0.0, 0.0, 0.0, 0.0, 0.0, 0.0, 0.0, 0.0, 0.0, 0.0, 0.0, 0.0, 0.0, 0.0, 0.0, 0.0, 0.0, 0.0, 0.0, 0.0, 0.0, 0.0, 0.0, 0.0, 0.0, 0.0, 0.0, 0.0, 0.0, 0.0, 0.0, 0.0, 0.0, 0.0, 0.0, 0.0, 0.0, 0.0, 0.0, 0.0, 0.0, 0.0, 0.0, 0.0, 0.0, 0.0, 0.0, 0.0, 0.0, 0.0, 0.0, 0.0, 0.0, 0.0, 0.0, 0.0, 0.0, 0.0, 0.0, 0.0, 0.0, 0.0, 0.0, 0.0, 0.0, 0.0, 0.0, 0.0, 0.0, 0.0, 0.0, 0.0, 0.0, 0.0, 0.0, 0.0, 0.0, 0.0, 0.0, 0.0, 0.0, 0.0, 0.0, 0.0, 0.0, 0.0, 0.0, 0.0, 0.0, 0.0, 0.0, 0.0, 0.0, 0.0, 0.0, 0.0, 0.0, 0.0, 0.0, 0.0, 0.0, 0.0, 0.0, 0.0, 0.0, 0.0, 0.0, 0.0, 0.0, 0.0, 0.0, 0.0, 0.0, 0.0, 0.0, 0.0, 0.0, 0.0, 0.0, 0.0, 0.0, 0.0, 0.0, 0.0, 0.0, 0.0, 0.0, 0.0, 0.0, 0.0, 0.0, 0.0, 0.0, 0.0, 0.0, 0.0, 0.0, 0.0, 0.0, 0.0, 0.0, 0.0, 0.0, 0.0, 0.0, 0.0, 0.0, 0.0, 0.0, 0.0, 0.0, 0.0, 0.0, 0.0, 0.0, 0.0, 0.0, 0.0, 0.0, 0.0, 0.0, 0.0, 0.0, 0.0, 0.0, 0.0, 0.0, 0.0, 0.0, 0.0, 0.0, 0.0, 0.0, 0.0, 0.0, 0.0, 0.0, 0.0, 0.0, 0.0, 0.0, 0.0, 0.0, 0.0, 0.0, 0.0, 0.0, 0.0, 0.0, 0.0, 0.0, 0.0, 0.0, 0.0, 0.0, 0.0, 0.0, 0.0, 0.0, 0.0, 0.0, 0.0, 0.0, 0.0, 0.0, 0.0, 0.0, 0.0, 0.0, 0.0, 0.0, 0.0, 0.0, 0.0, 0.0, 0.0, 0.0, 0.0, 0.0, 0.0, 0.0, 0.0, 0.0, 0.0, 0.0, 0.0, 0.0, 0.0, 0.0, 0.0, 0.0, 0.0, 0.0, 0.0, 0.0, 0.0, 0.0, 0.0, 0.0, 0.0, 0.0, 0.0, 0.0, 0.0, 0.0, 0.0, 0.0, 0.0, 0.0, 0.0, 0.0, 0.0, 0.0, 0.0, 0.0, 0.0, 0.0, 0.0, 0.0, 0.0, 0.0, 0.0, 0.0, 0.0, 0.0, 0.0, 0.0, 0.0, 0.0, 0.0, 0.0, 0.0, 0.0, 0.0, 0.0, 0.0, 0.0, 0.0, 0.0, 0.0, 0.0, 0.0, 0.0, 0.0, 0.0, 0.0, 0.0, 0.0, 0.0, 0.0, 0.0, 0.0, 0.0, 0.0, 0.0, 0.0, 0.0, 0.0, 0.0, 0.0, 0.0, 0.0, 0.0, 0.0, 0.0, 0.0, 0.0, 0.0, 0.0, 0.0, 0.0, 0.0, 0.0, 0.0, 0.0, 0.0, 0.0, 0.0, 0.0, 0.0, 0.0, 0.0, 0.0, 0.0, 0.0, 0.0, 0.0, 0.0, 0.0, 0.0, 0.0, 0.0, 0.0, 0.0, 0.0, 0.0, 0.0, 0.0, 0.0, 0.0, 0.0, 0.0, 0.0, 0.0, 0.0, 0.0, 0.0, 0.0, 0.0, 0.0, 0.0, 0.0, 0.0, 0.0, 0.0, 0.0, 0.0, 0.0, 0.0, 0.0, 0.0, 0.0, 0.0, 0.0, 0.0, 0.0, 0.0, 0.0, 0.0, 0.0, 0.0, 0.0, 0.0, 0.0, 0.0, 0.0, 0.0, 0.0, 0.0, 0.0, 0.0, 0.0, 0.0, 0.0, 0.0, 0.0, 0.0, 0.0, 0.0, 0.0, 0.0, 0.0, 0.0, 0.0, 0.0, 0.0, 0.0, 0.0, 0.0, 0.0, 0.0, 0.0, 0.0, 0.0, 0.0, 0.0, 0.0, 0.0, 0.0, 0.0, 0.0, 0.0, 0.0, 0.0, 0.0, 0.0, 0.0, 0.0, 0.0, 0.0, 0.0, 0.0, 0.0, 0.0, 0.0, 0.0, 0.0, 0.0, 0.0, 0.0, 0.0, 0.0, 0.0, 0.0, 0.0, 0.0, 0.0, 0.0, 0.0, 0.0, 0.0, 0.0, 0.0, 0.0, 0.0, 0.0, 0.0, 0.0, 0.0, 0.0, 0.0, 0.0, 0.0, 0.0, 0.0, 0.0, 0.0, 0.0, 0.0, 0.0, 0.0, 0.0, 0.0, 0.0, 0.0, 0.0, 0.0, 0.0, 0.0, 0.0, 0.0, 0.0, 0.0, 0.0, 0.0, 0.0, 0.0, 0.0, 0.0, 0.0, 0.0, 0.0, 0.0, 0.0, 0.0, 0.0, 0.0, 0.0, 0.0, 0.0, 0.0, 0.0, 0.0, 0.0, 0.0, 0.0, 0.0, 0.0, 0.0, 0.0, 0.0, 0.0, 0.0, 0.0, 0.0, 0.0, 0.0, 0.0, 0.0, 0.0, 0.0, 0.0, 0.0, 0.0, 0.0, 0.0, 0.0, 0.0, 0.0, 0.0, 0.0, 0.0, 0.0, 0.0, 0.0, 0.0, 0.0, 0.0, 0.0, 0.0, 0.0, 0.0, 0.0, 0.0, 0.0, 0.0, 0.0, 0.0, 0.0, 0.0, 0.0, 0.0, 0.0, 0.0, 0.0, 0.0, 0.0, 0.0, 0.0, 0.0, 0.0, 0.0, 0.0, 0.0, 0.0, 0.0, 0.0, 0.0, 0.0, 0.0, 0.0, 0.0, 0.0, 0.0, 0.0, 0.0, 0.0, 0.0, 0.0, 0.0, 0.0, 0.0, 0.0, 0.0, 0.0, 0.0, 0.0, 0.0, 0.0, 0.0, 0.0, 0.0, 0.0, 0.0, 0.0, 0.0, 0.0, 0.0, 0.0, 0.0, 0.0, 0.0, 0.0, 0.0, 0.0, 0.0, 0.0, 0.0, 0.0, 0.0, 0.0, 0.0, 0.0, 0.0, 0.0, 0.0, 0.0, 0.0, 0.0, 0.0, 0.0, 0.0, 0.0, 0.0, 0.0, 0.0, 0.0, 0.0, 0.0, 0.0, 0.0, 0.0, 0.0, 0.0, 0.0, 0.0, 0.0, 0.0, 0.0, 0.0, 0.0, 0.0, 0.0, 0.0, 0.0, 0.0, 0.0, 0.0, 0.0, 0.0, 0.0, 0.0, 0.0, 0.0, 0.0, 0.0, 0.0, 0.0, 0.0, 0.0, 0.0, 0.0, 0.0, 0.0, 0.0, 0.0, 0.0, 0.0, 0.0, 0.0, 0.0, 0.0, 0.0, 0.0, 0.0, 0.0, 0.0, 0.0, 0.0, 0.0, 0.0, 0.0, 0.0, 0.0, 0.0, 0.0, 0.0, 0.0, 0.0, 0.0, 0.0, 0.0, 0.0, 0.0, 0.0, 0.0, 0.0, 0.0, 0.0, 0.0, 0.0, 0.0, 0.0, 0.0, 0.0, 0.0, 0.0, 0.0, 0.0, 0.0, 0.0, 0.0, 0.0, 0.0, 0.0, 0.0, 0.0, 0.0, 0.0, 0.0, 0.0, 0.0, 0.0, 0.0, 0.0, 0.0, 0.0, 0.0, 0.0, 0.0, 0.0, 0.0, 0.0, 0.0, 0.0, 0.0, 0.0, 0.0, 0.0, 0.0, 0.0, 0.0, 0.0, 0.0, 0.0, 0.0, 0.0, 0.0, 0.0, 0.0, 0.0, 0.0, 0.0, 0.0, 0.0, 0.0, 0.0, 0.0, 0.0, 0.0, 0.0, 0.0, 0.0, 0.0, 0.0, 0.0, 0.0, 0.0, 0.0, 0.0, 0.0, 0.0, 0.0, 0.0, 0.0, 0.0, 0.0, 0.0, 0.0, 0.0, 0.0, 0.0, 0.0, 0.0, 0.0, 0.0, 0.0, 0.0, 0.0, 0.0, 0.0, 0.0, 0.0, 0.0, 0.0])
me_cube.materials.append(mat_material)
me_cube.use_remesh_preserve_volume = False
me_cube.use_remesh_preserve_attributes = False
me_cube.use_mirror_vertex_groups = False
me_cube.update()

# ---- objects
ob_cube = bpy.data.objects.new('Cube', me_cube)

# ---- transforms, parenting, visibility, modifiers, constraints
ob_cube.location = (0.0, 0.0, 0.0)
ob_cube.rotation_euler = (1.571, 0.0, 0.0)
ob_cube.lock_rotations_4d = False
ob_cube.empty_display_type = 'ARROWS'
ob_cube.lineart.crease_threshold = 0.0

# ---- collection membership
col_collection.objects.link(ob_cube)

# ---- scene / render settings (as saved in the file)
scene.frame_start = 1; scene.frame_end = 250; scene.frame_set(1)
scene.render.engine = 'BLENDER_EEVEE_NEXT'
scene.cycles.use_denoising = False
scene.cycles.samples = 128
scene.cycles.sampling_pattern = 'TABULATED_SOBOL'
scene.cycles.use_adaptive_sampling = False
scene.cycles.use_light_tree = False
scene.view_settings.view_transform = 'Filmic'
bpy.context.view_layer.update()

# ---- added for rendering (the .blend has no active camera and no usable light): camera, sun
cam_auto = bpy.data.cameras.new('AutoCamera')
cam_auto.lens = 50.0
cam_auto.sensor_width = 36.0
cam_auto.clip_end = 1000.0
ob_auto_camera = bpy.data.objects.new('AutoCamera', cam_auto)
scene.collection.objects.link(ob_auto_camera)
ob_auto_camera.location = (3.22945, -3.85521, 2.68757)
ob_auto_camera.rotation_euler = (1.09748, -7.21219e-08, 0.694738)
scene.camera = ob_auto_camera
light_auto_sun = bpy.data.lights.new('AutoSun', 'SUN')
light_auto_sun.energy = 3.0
light_auto_sun.angle = 0.0523599
ob_auto_sun = bpy.data.objects.new('AutoSun', light_auto_sun)
scene.collection.objects.link(ob_auto_sun)
ob_auto_sun.rotation_euler = (0.872665, 0.174533, 0.523599)
bpy.context.view_layer.update()
